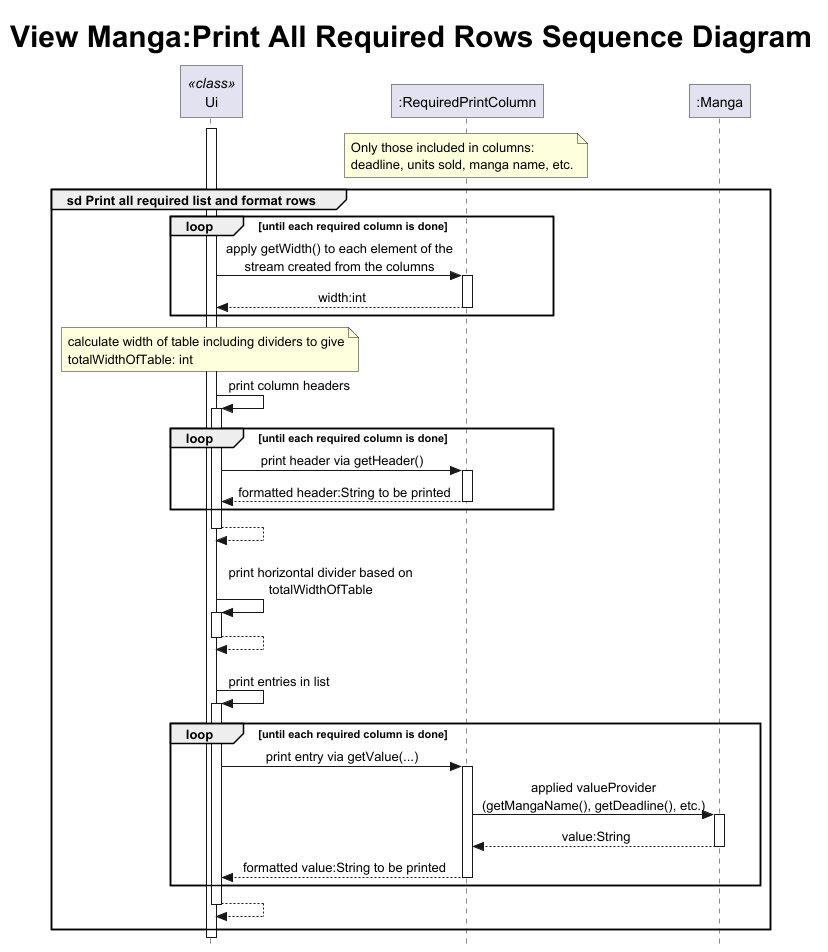

The diagram above was rendered by PlantUML. Its source (embedded in the PNG):
@startuml
!include ../.PlantUMLSequence.config
skinparam maxMessageSize 270

title <size:30>View Manga:Print All Required Rows Sequence Diagram
participant Ui as ui <<class>>
participant ":RequiredPrintColumn" as col
note over col : Only those included in columns:\ndeadline, units sold, manga name, etc.
participant ":Manga" as m

ui ++
group sd Print all required list and format rows
    loop until each required column is done
        ui -> col : apply getWidth() to each element of the stream created from the columns
        return width:int
    end
        note over ui : calculate width of table including dividers to give totalWidthOfTable: int
    ui -> ui : print column headers
        loop until each required column is done
            ui -> col : print header via getHeader()
            return formatted header:String to be printed
        end
    return
    ||20||
    ui -> ui : print horizontal divider based on totalWidthOfTable
    return
    ||20||
    ui -> ui : print entries in list
        loop until each required column is done
            ui -> col : print entry via getValue(...)
                col -> m : applied valueProvider\n(getMangaName(), getDeadline(), etc.)
                return value:String
            return formatted value:String to be printed
        end
    return
    ||10||
end

@enduml